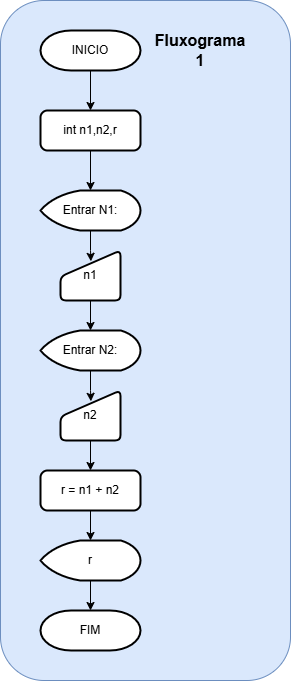

The diagram above was exported from draw.io. Its source (the exported page's mxGraphModel, read from the mxfile embedded in the PNG):
<mxGraphModel dx="1222" dy="646" grid="1" gridSize="10" guides="1" tooltips="1" connect="1" arrows="1" fold="1" page="1" pageScale="1" pageWidth="827" pageHeight="1169" math="0" shadow="0">
  <root>
    <mxCell id="0" />
    <mxCell id="1" parent="0" />
    <mxCell id="oOQjOHaXoWL9HitivQPZ-19" value="" style="rounded=1;whiteSpace=wrap;html=1;fillColor=#dae8fc;strokeColor=#6c8ebf;" vertex="1" parent="1">
      <mxGeometry x="150" y="10" width="290" height="680" as="geometry" />
    </mxCell>
    <mxCell id="oOQjOHaXoWL9HitivQPZ-3" value="" style="edgeStyle=orthogonalEdgeStyle;rounded=0;orthogonalLoop=1;jettySize=auto;html=1;" edge="1" parent="1" source="oOQjOHaXoWL9HitivQPZ-1" target="oOQjOHaXoWL9HitivQPZ-2">
      <mxGeometry relative="1" as="geometry" />
    </mxCell>
    <mxCell id="oOQjOHaXoWL9HitivQPZ-1" value="INICIO" style="strokeWidth=2;html=1;shape=mxgraph.flowchart.terminator;whiteSpace=wrap;" vertex="1" parent="1">
      <mxGeometry x="190" y="40" width="100" height="40" as="geometry" />
    </mxCell>
    <mxCell id="oOQjOHaXoWL9HitivQPZ-5" value="" style="edgeStyle=orthogonalEdgeStyle;rounded=0;orthogonalLoop=1;jettySize=auto;html=1;" edge="1" parent="1" source="oOQjOHaXoWL9HitivQPZ-2" target="oOQjOHaXoWL9HitivQPZ-4">
      <mxGeometry relative="1" as="geometry" />
    </mxCell>
    <mxCell id="oOQjOHaXoWL9HitivQPZ-2" value="int n1,n2,r" style="rounded=1;whiteSpace=wrap;html=1;absoluteArcSize=1;arcSize=14;strokeWidth=2;" vertex="1" parent="1">
      <mxGeometry x="190" y="120" width="100" height="40" as="geometry" />
    </mxCell>
    <mxCell id="oOQjOHaXoWL9HitivQPZ-4" value="Entrar N1:" style="strokeWidth=2;html=1;shape=mxgraph.flowchart.display;whiteSpace=wrap;" vertex="1" parent="1">
      <mxGeometry x="190" y="200" width="100" height="40" as="geometry" />
    </mxCell>
    <mxCell id="oOQjOHaXoWL9HitivQPZ-6" value="n1" style="html=1;strokeWidth=2;shape=manualInput;whiteSpace=wrap;rounded=1;size=26;arcSize=11;" vertex="1" parent="1">
      <mxGeometry x="210" y="260" width="60" height="50" as="geometry" />
    </mxCell>
    <mxCell id="oOQjOHaXoWL9HitivQPZ-7" style="edgeStyle=orthogonalEdgeStyle;rounded=0;orthogonalLoop=1;jettySize=auto;html=1;entryX=0.507;entryY=0.216;entryDx=0;entryDy=0;entryPerimeter=0;" edge="1" parent="1" source="oOQjOHaXoWL9HitivQPZ-4" target="oOQjOHaXoWL9HitivQPZ-6">
      <mxGeometry relative="1" as="geometry" />
    </mxCell>
    <mxCell id="oOQjOHaXoWL9HitivQPZ-8" value="Entrar N2:" style="strokeWidth=2;html=1;shape=mxgraph.flowchart.display;whiteSpace=wrap;" vertex="1" parent="1">
      <mxGeometry x="190" y="340" width="100" height="40" as="geometry" />
    </mxCell>
    <mxCell id="oOQjOHaXoWL9HitivQPZ-14" value="" style="edgeStyle=orthogonalEdgeStyle;rounded=0;orthogonalLoop=1;jettySize=auto;html=1;" edge="1" parent="1" source="oOQjOHaXoWL9HitivQPZ-9" target="oOQjOHaXoWL9HitivQPZ-13">
      <mxGeometry relative="1" as="geometry" />
    </mxCell>
    <mxCell id="oOQjOHaXoWL9HitivQPZ-9" value="n2" style="html=1;strokeWidth=2;shape=manualInput;whiteSpace=wrap;rounded=1;size=26;arcSize=11;" vertex="1" parent="1">
      <mxGeometry x="210" y="400" width="60" height="50" as="geometry" />
    </mxCell>
    <mxCell id="oOQjOHaXoWL9HitivQPZ-10" style="edgeStyle=orthogonalEdgeStyle;rounded=0;orthogonalLoop=1;jettySize=auto;html=1;entryX=0.507;entryY=0.216;entryDx=0;entryDy=0;entryPerimeter=0;" edge="1" parent="1" source="oOQjOHaXoWL9HitivQPZ-8" target="oOQjOHaXoWL9HitivQPZ-9">
      <mxGeometry relative="1" as="geometry" />
    </mxCell>
    <mxCell id="oOQjOHaXoWL9HitivQPZ-11" style="edgeStyle=orthogonalEdgeStyle;rounded=0;orthogonalLoop=1;jettySize=auto;html=1;entryX=0.5;entryY=0;entryDx=0;entryDy=0;entryPerimeter=0;" edge="1" parent="1" source="oOQjOHaXoWL9HitivQPZ-6" target="oOQjOHaXoWL9HitivQPZ-8">
      <mxGeometry relative="1" as="geometry" />
    </mxCell>
    <mxCell id="oOQjOHaXoWL9HitivQPZ-16" value="" style="edgeStyle=orthogonalEdgeStyle;rounded=0;orthogonalLoop=1;jettySize=auto;html=1;" edge="1" parent="1" source="oOQjOHaXoWL9HitivQPZ-13" target="oOQjOHaXoWL9HitivQPZ-15">
      <mxGeometry relative="1" as="geometry" />
    </mxCell>
    <mxCell id="oOQjOHaXoWL9HitivQPZ-13" value="r = n1 + n2" style="rounded=1;whiteSpace=wrap;html=1;absoluteArcSize=1;arcSize=14;strokeWidth=2;" vertex="1" parent="1">
      <mxGeometry x="190" y="480" width="100" height="40" as="geometry" />
    </mxCell>
    <mxCell id="oOQjOHaXoWL9HitivQPZ-18" value="" style="edgeStyle=orthogonalEdgeStyle;rounded=0;orthogonalLoop=1;jettySize=auto;html=1;" edge="1" parent="1" source="oOQjOHaXoWL9HitivQPZ-15" target="oOQjOHaXoWL9HitivQPZ-17">
      <mxGeometry relative="1" as="geometry" />
    </mxCell>
    <mxCell id="oOQjOHaXoWL9HitivQPZ-15" value="r" style="strokeWidth=2;html=1;shape=mxgraph.flowchart.display;whiteSpace=wrap;" vertex="1" parent="1">
      <mxGeometry x="190" y="550" width="100" height="40" as="geometry" />
    </mxCell>
    <mxCell id="oOQjOHaXoWL9HitivQPZ-17" value="FIM" style="strokeWidth=2;html=1;shape=mxgraph.flowchart.terminator;whiteSpace=wrap;" vertex="1" parent="1">
      <mxGeometry x="190" y="620" width="100" height="40" as="geometry" />
    </mxCell>
    <mxCell id="oOQjOHaXoWL9HitivQPZ-20" value="&lt;b&gt;&lt;font style=&quot;font-size: 16px;&quot;&gt;Fluxograma 1&lt;/font&gt;&lt;/b&gt;" style="text;html=1;align=center;verticalAlign=middle;whiteSpace=wrap;rounded=0;" vertex="1" parent="1">
      <mxGeometry x="320" y="45" width="60" height="30" as="geometry" />
    </mxCell>
  </root>
</mxGraphModel>